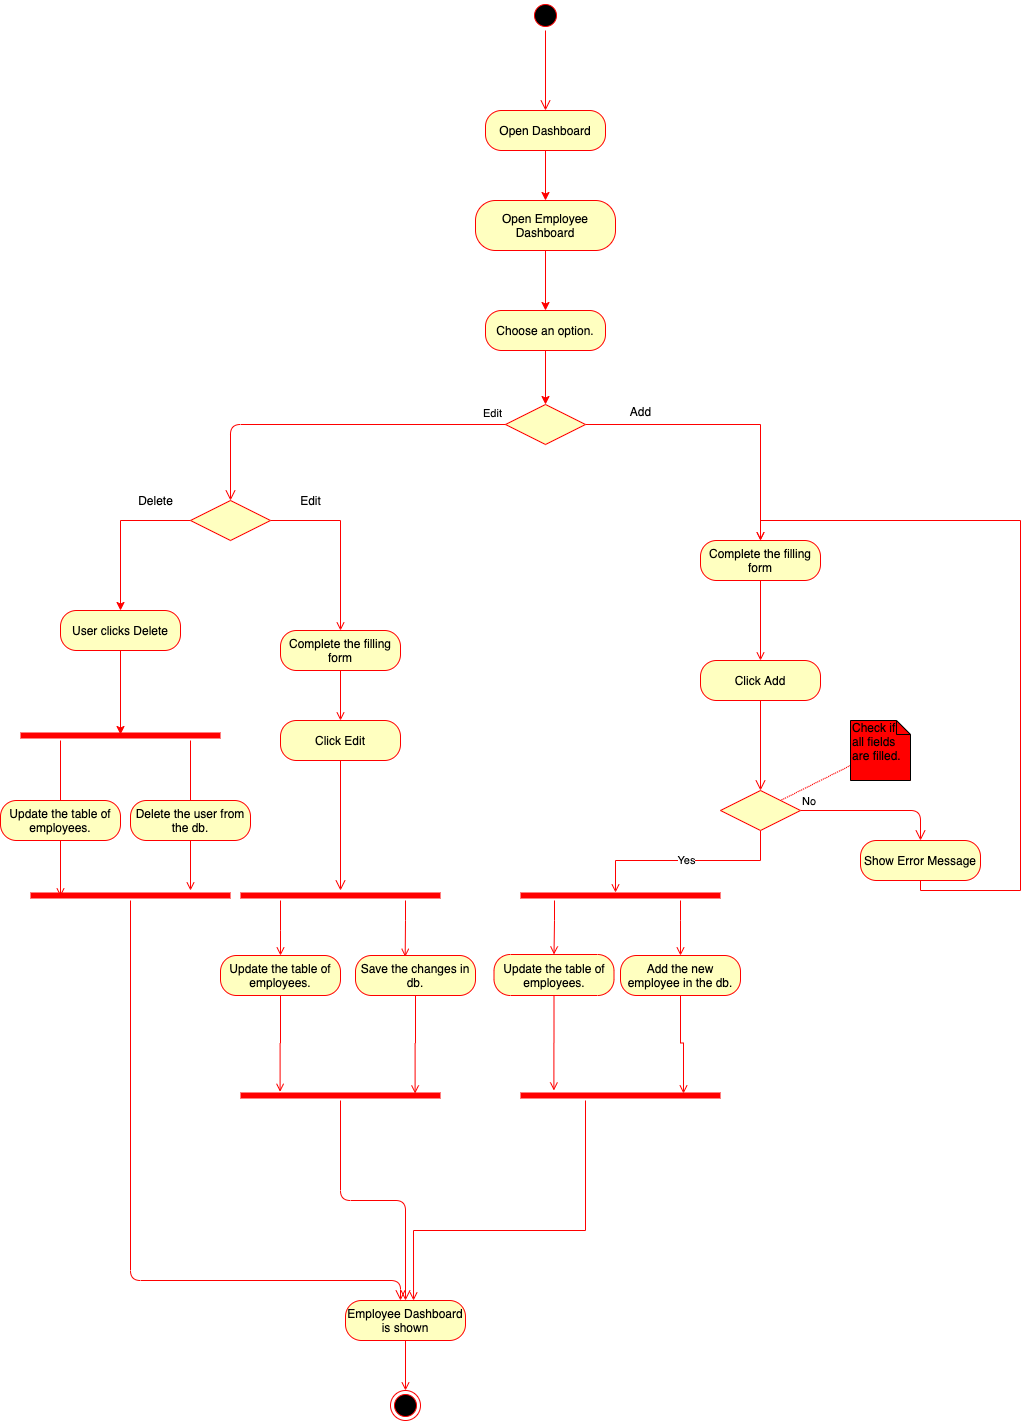

The diagram above was exported from draw.io. Its source (the exported page's mxGraphModel, read from the mxfile embedded in the PNG):
<mxGraphModel dx="1204" dy="374" grid="1" gridSize="10" guides="1" tooltips="1" connect="1" arrows="1" fold="1" page="1" pageScale="1" pageWidth="827" pageHeight="1169" math="0" shadow="0">
  <root>
    <mxCell id="0" />
    <mxCell id="1" parent="0" />
    <mxCell id="RktvyBav5S_QaCm8gwMz-1" value="" style="ellipse;html=1;shape=startState;fillColor=#000000;strokeColor=#ff0000;" parent="1" vertex="1">
      <mxGeometry x="390" y="160" width="30" height="30" as="geometry" />
    </mxCell>
    <mxCell id="RktvyBav5S_QaCm8gwMz-2" value="" style="edgeStyle=orthogonalEdgeStyle;html=1;verticalAlign=bottom;endArrow=open;endSize=8;strokeColor=#ff0000;entryX=0.5;entryY=0;entryDx=0;entryDy=0;" parent="1" source="RktvyBav5S_QaCm8gwMz-1" target="RktvyBav5S_QaCm8gwMz-3" edge="1">
      <mxGeometry relative="1" as="geometry">
        <mxPoint x="405" y="310" as="targetPoint" />
      </mxGeometry>
    </mxCell>
    <mxCell id="RktvyBav5S_QaCm8gwMz-8" style="edgeStyle=orthogonalEdgeStyle;rounded=0;orthogonalLoop=1;jettySize=auto;html=1;entryX=0.5;entryY=0;entryDx=0;entryDy=0;strokeColor=#FF0000;" parent="1" source="RktvyBav5S_QaCm8gwMz-3" target="RktvyBav5S_QaCm8gwMz-5" edge="1">
      <mxGeometry relative="1" as="geometry">
        <Array as="points" />
      </mxGeometry>
    </mxCell>
    <mxCell id="RktvyBav5S_QaCm8gwMz-3" value="Open Dashboard" style="rounded=1;whiteSpace=wrap;html=1;arcSize=40;fontColor=#000000;fillColor=#ffffc0;strokeColor=#ff0000;" parent="1" vertex="1">
      <mxGeometry x="345" y="270" width="120" height="40" as="geometry" />
    </mxCell>
    <mxCell id="RktvyBav5S_QaCm8gwMz-28" style="edgeStyle=orthogonalEdgeStyle;rounded=0;orthogonalLoop=1;jettySize=auto;html=1;entryX=0.5;entryY=0;entryDx=0;entryDy=0;strokeColor=#FF0000;" parent="1" source="qHKRLzd6diN2pOQ7Mm2r-1" target="RktvyBav5S_QaCm8gwMz-73" edge="1">
      <mxGeometry relative="1" as="geometry">
        <mxPoint x="405" y="540" as="targetPoint" />
      </mxGeometry>
    </mxCell>
    <mxCell id="RktvyBav5S_QaCm8gwMz-5" value="Open Employee Dashboard" style="rounded=1;whiteSpace=wrap;html=1;arcSize=40;fontColor=#000000;fillColor=#ffffc0;strokeColor=#ff0000;" parent="1" vertex="1">
      <mxGeometry x="335" y="360" width="140" height="50" as="geometry" />
    </mxCell>
    <mxCell id="RktvyBav5S_QaCm8gwMz-225" style="edgeStyle=orthogonalEdgeStyle;rounded=0;orthogonalLoop=1;jettySize=auto;html=1;entryX=0.5;entryY=0;entryDx=0;entryDy=0;endArrow=open;endFill=0;strokeColor=#FF0000;" parent="1" source="RktvyBav5S_QaCm8gwMz-73" target="RktvyBav5S_QaCm8gwMz-138" edge="1">
      <mxGeometry relative="1" as="geometry" />
    </mxCell>
    <mxCell id="RktvyBav5S_QaCm8gwMz-73" value="" style="rhombus;whiteSpace=wrap;html=1;fillColor=#ffffc0;strokeColor=#ff0000;" parent="1" vertex="1">
      <mxGeometry x="365" y="564" width="80" height="40" as="geometry" />
    </mxCell>
    <mxCell id="RktvyBav5S_QaCm8gwMz-75" value="Edit" style="edgeStyle=orthogonalEdgeStyle;html=1;align=left;verticalAlign=top;endArrow=open;endSize=8;strokeColor=#ff0000;entryX=0.5;entryY=0;entryDx=0;entryDy=0;" parent="1" source="RktvyBav5S_QaCm8gwMz-73" target="RktvyBav5S_QaCm8gwMz-90" edge="1">
      <mxGeometry x="-0.8656" y="-24" relative="1" as="geometry">
        <mxPoint x="80" y="800" as="targetPoint" />
        <Array as="points">
          <mxPoint x="90" y="584" />
        </Array>
        <mxPoint as="offset" />
      </mxGeometry>
    </mxCell>
    <mxCell id="RktvyBav5S_QaCm8gwMz-93" style="edgeStyle=orthogonalEdgeStyle;rounded=0;orthogonalLoop=1;jettySize=auto;html=1;endArrow=classic;endFill=1;strokeColor=#FF0000;entryX=0.5;entryY=0;entryDx=0;entryDy=0;exitX=0;exitY=0.5;exitDx=0;exitDy=0;" parent="1" source="RktvyBav5S_QaCm8gwMz-90" target="RktvyBav5S_QaCm8gwMz-95" edge="1">
      <mxGeometry relative="1" as="geometry">
        <mxPoint x="-20" y="900" as="targetPoint" />
      </mxGeometry>
    </mxCell>
    <mxCell id="RktvyBav5S_QaCm8gwMz-217" style="edgeStyle=orthogonalEdgeStyle;rounded=0;orthogonalLoop=1;jettySize=auto;html=1;endArrow=open;endFill=0;strokeColor=#FF0000;" parent="1" source="RktvyBav5S_QaCm8gwMz-90" edge="1">
      <mxGeometry relative="1" as="geometry">
        <mxPoint x="200" y="790" as="targetPoint" />
        <Array as="points">
          <mxPoint x="200" y="680" />
          <mxPoint x="200" y="790" />
        </Array>
      </mxGeometry>
    </mxCell>
    <mxCell id="RktvyBav5S_QaCm8gwMz-90" value="" style="rhombus;whiteSpace=wrap;html=1;fillColor=#ffffc0;strokeColor=#ff0000;" parent="1" vertex="1">
      <mxGeometry x="50" y="660" width="80" height="40" as="geometry" />
    </mxCell>
    <mxCell id="RktvyBav5S_QaCm8gwMz-94" value="Delete" style="text;html=1;align=center;verticalAlign=middle;resizable=0;points=[];autosize=1;" parent="1" vertex="1">
      <mxGeometry x="-10" y="650" width="50" height="20" as="geometry" />
    </mxCell>
    <mxCell id="RktvyBav5S_QaCm8gwMz-102" style="edgeStyle=orthogonalEdgeStyle;rounded=0;orthogonalLoop=1;jettySize=auto;html=1;entryX=0.5;entryY=0.4;entryDx=0;entryDy=0;entryPerimeter=0;endArrow=classic;endFill=1;strokeColor=#FF0000;" parent="1" source="RktvyBav5S_QaCm8gwMz-95" target="RktvyBav5S_QaCm8gwMz-99" edge="1">
      <mxGeometry relative="1" as="geometry" />
    </mxCell>
    <mxCell id="RktvyBav5S_QaCm8gwMz-95" value="User clicks Delete" style="rounded=1;whiteSpace=wrap;html=1;arcSize=40;fontColor=#000000;fillColor=#ffffc0;strokeColor=#ff0000;" parent="1" vertex="1">
      <mxGeometry x="-80" y="770" width="120" height="40" as="geometry" />
    </mxCell>
    <mxCell id="RktvyBav5S_QaCm8gwMz-127" style="edgeStyle=orthogonalEdgeStyle;rounded=0;orthogonalLoop=1;jettySize=auto;html=1;entryX=0.5;entryY=0;entryDx=0;entryDy=0;endArrow=open;endFill=0;strokeColor=#FF0000;" parent="1" source="RktvyBav5S_QaCm8gwMz-99" target="RktvyBav5S_QaCm8gwMz-125" edge="1">
      <mxGeometry relative="1" as="geometry">
        <Array as="points">
          <mxPoint x="50" y="1020" />
          <mxPoint x="50" y="1020" />
        </Array>
      </mxGeometry>
    </mxCell>
    <mxCell id="RktvyBav5S_QaCm8gwMz-99" value="" style="shape=line;html=1;strokeWidth=6;strokeColor=#ff0000;fillColor=#FF0000;" parent="1" vertex="1">
      <mxGeometry x="-120" y="890" width="200" height="10" as="geometry" />
    </mxCell>
    <mxCell id="RktvyBav5S_QaCm8gwMz-100" value="" style="edgeStyle=orthogonalEdgeStyle;html=1;verticalAlign=bottom;endArrow=open;endSize=8;strokeColor=#ff0000;entryX=0.5;entryY=0;entryDx=0;entryDy=0;" parent="1" source="RktvyBav5S_QaCm8gwMz-99" target="RktvyBav5S_QaCm8gwMz-124" edge="1">
      <mxGeometry relative="1" as="geometry">
        <mxPoint x="-20" y="1080" as="targetPoint" />
        <Array as="points">
          <mxPoint x="-80" y="1020" />
          <mxPoint x="-80" y="1020" />
        </Array>
      </mxGeometry>
    </mxCell>
    <mxCell id="RktvyBav5S_QaCm8gwMz-219" style="edgeStyle=orthogonalEdgeStyle;rounded=0;orthogonalLoop=1;jettySize=auto;html=1;entryX=0.5;entryY=0;entryDx=0;entryDy=0;endArrow=open;endFill=0;strokeColor=#FF0000;" parent="1" source="RktvyBav5S_QaCm8gwMz-103" target="RktvyBav5S_QaCm8gwMz-104" edge="1">
      <mxGeometry relative="1" as="geometry" />
    </mxCell>
    <mxCell id="RktvyBav5S_QaCm8gwMz-103" value="Complete the filling form" style="rounded=1;whiteSpace=wrap;html=1;arcSize=40;fontColor=#000000;fillColor=#ffffc0;strokeColor=#ff0000;" parent="1" vertex="1">
      <mxGeometry x="140" y="790" width="120" height="40" as="geometry" />
    </mxCell>
    <mxCell id="RktvyBav5S_QaCm8gwMz-104" value="Click Edit" style="rounded=1;whiteSpace=wrap;html=1;arcSize=40;fontColor=#000000;fillColor=#ffffc0;strokeColor=#ff0000;" parent="1" vertex="1">
      <mxGeometry x="140" y="880" width="120" height="40" as="geometry" />
    </mxCell>
    <mxCell id="RktvyBav5S_QaCm8gwMz-105" value="" style="edgeStyle=orthogonalEdgeStyle;html=1;verticalAlign=bottom;endArrow=open;endSize=8;strokeColor=#ff0000;" parent="1" source="RktvyBav5S_QaCm8gwMz-104" target="RktvyBav5S_QaCm8gwMz-116" edge="1">
      <mxGeometry relative="1" as="geometry">
        <mxPoint x="180" y="1070" as="targetPoint" />
      </mxGeometry>
    </mxCell>
    <mxCell id="RktvyBav5S_QaCm8gwMz-113" style="rounded=0;orthogonalLoop=1;jettySize=auto;html=1;entryX=1;entryY=0;entryDx=0;entryDy=0;endArrow=none;endFill=0;strokeColor=#FF0000;dashed=1;dashPattern=1 1;" parent="1" source="RktvyBav5S_QaCm8gwMz-112" target="RktvyBav5S_QaCm8gwMz-139" edge="1">
      <mxGeometry relative="1" as="geometry">
        <mxPoint x="200" y="1080" as="targetPoint" />
      </mxGeometry>
    </mxCell>
    <mxCell id="RktvyBav5S_QaCm8gwMz-112" value="Check if all fields are filled." style="shape=note;whiteSpace=wrap;html=1;size=14;verticalAlign=top;align=left;spacingTop=-6;fillColor=#FF0000;" parent="1" vertex="1">
      <mxGeometry x="710" y="880" width="60" height="60" as="geometry" />
    </mxCell>
    <mxCell id="RktvyBav5S_QaCm8gwMz-224" style="edgeStyle=orthogonalEdgeStyle;rounded=0;orthogonalLoop=1;jettySize=auto;html=1;entryX=0.198;entryY=0.133;entryDx=0;entryDy=0;entryPerimeter=0;endArrow=open;endFill=0;strokeColor=#FF0000;" parent="1" source="RktvyBav5S_QaCm8gwMz-114" target="RktvyBav5S_QaCm8gwMz-128" edge="1">
      <mxGeometry relative="1" as="geometry" />
    </mxCell>
    <mxCell id="RktvyBav5S_QaCm8gwMz-114" value="Update the table of employees." style="rounded=1;whiteSpace=wrap;html=1;arcSize=40;fontColor=#000000;fillColor=#ffffc0;strokeColor=#ff0000;" parent="1" vertex="1">
      <mxGeometry x="80" y="1115" width="120" height="40" as="geometry" />
    </mxCell>
    <mxCell id="RktvyBav5S_QaCm8gwMz-220" style="edgeStyle=orthogonalEdgeStyle;rounded=0;orthogonalLoop=1;jettySize=auto;html=1;entryX=0.5;entryY=0;entryDx=0;entryDy=0;endArrow=open;endFill=0;strokeColor=#FF0000;" parent="1" source="RktvyBav5S_QaCm8gwMz-116" target="RktvyBav5S_QaCm8gwMz-114" edge="1">
      <mxGeometry relative="1" as="geometry">
        <Array as="points">
          <mxPoint x="140" y="1090" />
          <mxPoint x="140" y="1090" />
        </Array>
      </mxGeometry>
    </mxCell>
    <mxCell id="RktvyBav5S_QaCm8gwMz-221" style="edgeStyle=orthogonalEdgeStyle;rounded=0;orthogonalLoop=1;jettySize=auto;html=1;entryX=0.414;entryY=0.033;entryDx=0;entryDy=0;endArrow=open;endFill=0;strokeColor=#FF0000;entryPerimeter=0;" parent="1" source="RktvyBav5S_QaCm8gwMz-116" target="RktvyBav5S_QaCm8gwMz-119" edge="1">
      <mxGeometry relative="1" as="geometry">
        <Array as="points">
          <mxPoint x="265" y="1080" />
          <mxPoint x="265" y="1080" />
        </Array>
      </mxGeometry>
    </mxCell>
    <mxCell id="RktvyBav5S_QaCm8gwMz-116" value="" style="shape=line;html=1;strokeWidth=6;strokeColor=#ff0000;fillColor=#FF0000;" parent="1" vertex="1">
      <mxGeometry x="100" y="1050" width="200" height="10" as="geometry" />
    </mxCell>
    <mxCell id="RktvyBav5S_QaCm8gwMz-223" style="edgeStyle=orthogonalEdgeStyle;rounded=0;orthogonalLoop=1;jettySize=auto;html=1;entryX=0.873;entryY=0.3;entryDx=0;entryDy=0;entryPerimeter=0;endArrow=open;endFill=0;strokeColor=#FF0000;" parent="1" source="RktvyBav5S_QaCm8gwMz-119" target="RktvyBav5S_QaCm8gwMz-128" edge="1">
      <mxGeometry relative="1" as="geometry" />
    </mxCell>
    <mxCell id="RktvyBav5S_QaCm8gwMz-119" value="Save the changes in db." style="rounded=1;whiteSpace=wrap;html=1;arcSize=40;fontColor=#000000;fillColor=#ffffc0;strokeColor=#ff0000;" parent="1" vertex="1">
      <mxGeometry x="215" y="1115" width="120" height="40" as="geometry" />
    </mxCell>
    <mxCell id="RktvyBav5S_QaCm8gwMz-134" style="edgeStyle=orthogonalEdgeStyle;rounded=0;orthogonalLoop=1;jettySize=auto;html=1;entryX=0.15;entryY=0.6;entryDx=0;entryDy=0;entryPerimeter=0;endArrow=open;endFill=0;strokeColor=#FF0000;" parent="1" source="RktvyBav5S_QaCm8gwMz-124" target="RktvyBav5S_QaCm8gwMz-132" edge="1">
      <mxGeometry relative="1" as="geometry" />
    </mxCell>
    <mxCell id="RktvyBav5S_QaCm8gwMz-124" value="Update the table of employees." style="rounded=1;whiteSpace=wrap;html=1;arcSize=40;fontColor=#000000;fillColor=#ffffc0;strokeColor=#ff0000;" parent="1" vertex="1">
      <mxGeometry x="-140" y="960" width="120" height="40" as="geometry" />
    </mxCell>
    <mxCell id="RktvyBav5S_QaCm8gwMz-135" style="edgeStyle=orthogonalEdgeStyle;rounded=0;orthogonalLoop=1;jettySize=auto;html=1;entryX=0.8;entryY=0;entryDx=0;entryDy=0;entryPerimeter=0;endArrow=open;endFill=0;strokeColor=#FF0000;" parent="1" source="RktvyBav5S_QaCm8gwMz-125" target="RktvyBav5S_QaCm8gwMz-132" edge="1">
      <mxGeometry relative="1" as="geometry" />
    </mxCell>
    <mxCell id="RktvyBav5S_QaCm8gwMz-125" value="Delete the user from the db." style="rounded=1;whiteSpace=wrap;html=1;arcSize=40;fontColor=#000000;fillColor=#ffffc0;strokeColor=#ff0000;" parent="1" vertex="1">
      <mxGeometry x="-10" y="960" width="120" height="40" as="geometry" />
    </mxCell>
    <mxCell id="RktvyBav5S_QaCm8gwMz-128" value="" style="shape=line;html=1;strokeWidth=6;strokeColor=#ff0000;fillColor=#FF0000;" parent="1" vertex="1">
      <mxGeometry x="100" y="1250" width="200" height="10" as="geometry" />
    </mxCell>
    <mxCell id="RktvyBav5S_QaCm8gwMz-129" value="" style="edgeStyle=orthogonalEdgeStyle;html=1;verticalAlign=bottom;endArrow=open;endSize=8;strokeColor=#ff0000;entryX=0.5;entryY=0;entryDx=0;entryDy=0;" parent="1" source="RktvyBav5S_QaCm8gwMz-128" target="RktvyBav5S_QaCm8gwMz-136" edge="1">
      <mxGeometry relative="1" as="geometry">
        <mxPoint x="170" y="1400" as="targetPoint" />
      </mxGeometry>
    </mxCell>
    <mxCell id="RktvyBav5S_QaCm8gwMz-132" value="" style="shape=line;html=1;strokeWidth=6;strokeColor=#ff0000;fillColor=#FF0000;" parent="1" vertex="1">
      <mxGeometry x="-110" y="1050" width="200" height="10" as="geometry" />
    </mxCell>
    <mxCell id="RktvyBav5S_QaCm8gwMz-133" value="" style="edgeStyle=orthogonalEdgeStyle;html=1;verticalAlign=bottom;endArrow=open;endSize=8;strokeColor=#ff0000;" parent="1" source="RktvyBav5S_QaCm8gwMz-132" edge="1">
      <mxGeometry relative="1" as="geometry">
        <mxPoint x="260" y="1460" as="targetPoint" />
        <Array as="points">
          <mxPoint x="-10" y="1440" />
          <mxPoint x="260" y="1440" />
        </Array>
      </mxGeometry>
    </mxCell>
    <mxCell id="RktvyBav5S_QaCm8gwMz-240" style="edgeStyle=orthogonalEdgeStyle;rounded=0;orthogonalLoop=1;jettySize=auto;html=1;entryX=0.5;entryY=0;entryDx=0;entryDy=0;endArrow=open;endFill=0;strokeColor=#FF0000;" parent="1" source="RktvyBav5S_QaCm8gwMz-136" target="RktvyBav5S_QaCm8gwMz-239" edge="1">
      <mxGeometry relative="1" as="geometry" />
    </mxCell>
    <mxCell id="RktvyBav5S_QaCm8gwMz-136" value="Employee Dashboard is shown" style="rounded=1;whiteSpace=wrap;html=1;arcSize=40;fontColor=#000000;fillColor=#ffffc0;strokeColor=#ff0000;" parent="1" vertex="1">
      <mxGeometry x="205" y="1460" width="120" height="40" as="geometry" />
    </mxCell>
    <mxCell id="RktvyBav5S_QaCm8gwMz-144" style="edgeStyle=orthogonalEdgeStyle;rounded=0;orthogonalLoop=1;jettySize=auto;html=1;entryX=0.5;entryY=0;entryDx=0;entryDy=0;endArrow=open;endFill=0;strokeColor=#FF0000;" parent="1" source="RktvyBav5S_QaCm8gwMz-138" target="RktvyBav5S_QaCm8gwMz-142" edge="1">
      <mxGeometry relative="1" as="geometry" />
    </mxCell>
    <mxCell id="RktvyBav5S_QaCm8gwMz-138" value="Complete the filling form" style="rounded=1;whiteSpace=wrap;html=1;arcSize=40;fontColor=#000000;fillColor=#ffffc0;strokeColor=#ff0000;" parent="1" vertex="1">
      <mxGeometry x="560" y="700" width="120" height="40" as="geometry" />
    </mxCell>
    <mxCell id="RktvyBav5S_QaCm8gwMz-140" value="No" style="edgeStyle=orthogonalEdgeStyle;html=1;align=left;verticalAlign=bottom;endArrow=open;endSize=8;strokeColor=#ff0000;entryX=0.5;entryY=0;entryDx=0;entryDy=0;" parent="1" source="RktvyBav5S_QaCm8gwMz-139" target="RktvyBav5S_QaCm8gwMz-147" edge="1">
      <mxGeometry x="-1" relative="1" as="geometry">
        <mxPoint x="570" y="1070" as="targetPoint" />
      </mxGeometry>
    </mxCell>
    <mxCell id="RktvyBav5S_QaCm8gwMz-142" value="Click Add" style="rounded=1;whiteSpace=wrap;html=1;arcSize=40;fontColor=#000000;fillColor=#ffffc0;strokeColor=#ff0000;" parent="1" vertex="1">
      <mxGeometry x="560" y="820" width="120" height="40" as="geometry" />
    </mxCell>
    <mxCell id="RktvyBav5S_QaCm8gwMz-149" value="Yes" style="edgeStyle=orthogonalEdgeStyle;rounded=0;orthogonalLoop=1;jettySize=auto;html=1;endArrow=open;endFill=0;strokeColor=#FF0000;entryX=0.475;entryY=0.2;entryDx=0;entryDy=0;entryPerimeter=0;" parent="1" source="RktvyBav5S_QaCm8gwMz-139" target="RktvyBav5S_QaCm8gwMz-150" edge="1">
      <mxGeometry relative="1" as="geometry">
        <mxPoint x="440" y="1120" as="targetPoint" />
      </mxGeometry>
    </mxCell>
    <mxCell id="RktvyBav5S_QaCm8gwMz-139" value="" style="rhombus;whiteSpace=wrap;html=1;fillColor=#ffffc0;strokeColor=#ff0000;" parent="1" vertex="1">
      <mxGeometry x="580" y="950" width="80" height="40" as="geometry" />
    </mxCell>
    <mxCell id="RktvyBav5S_QaCm8gwMz-145" value="" style="edgeStyle=orthogonalEdgeStyle;html=1;verticalAlign=bottom;endArrow=open;endSize=8;strokeColor=#ff0000;" parent="1" source="RktvyBav5S_QaCm8gwMz-142" target="RktvyBav5S_QaCm8gwMz-139" edge="1">
      <mxGeometry relative="1" as="geometry">
        <mxPoint x="440" y="1000" as="targetPoint" />
        <mxPoint x="440" y="940" as="sourcePoint" />
      </mxGeometry>
    </mxCell>
    <mxCell id="RktvyBav5S_QaCm8gwMz-228" style="edgeStyle=orthogonalEdgeStyle;rounded=0;orthogonalLoop=1;jettySize=auto;html=1;entryX=0.5;entryY=0;entryDx=0;entryDy=0;endArrow=open;endFill=0;strokeColor=#FF0000;" parent="1" source="RktvyBav5S_QaCm8gwMz-147" target="RktvyBav5S_QaCm8gwMz-138" edge="1">
      <mxGeometry relative="1" as="geometry">
        <Array as="points">
          <mxPoint x="780" y="1050" />
          <mxPoint x="880" y="1050" />
          <mxPoint x="880" y="680" />
          <mxPoint x="620" y="680" />
        </Array>
      </mxGeometry>
    </mxCell>
    <mxCell id="RktvyBav5S_QaCm8gwMz-147" value="Show Error Message" style="rounded=1;whiteSpace=wrap;html=1;arcSize=40;fontColor=#000000;fillColor=#ffffc0;strokeColor=#ff0000;" parent="1" vertex="1">
      <mxGeometry x="720" y="1000" width="120" height="40" as="geometry" />
    </mxCell>
    <mxCell id="RktvyBav5S_QaCm8gwMz-229" style="edgeStyle=orthogonalEdgeStyle;rounded=0;orthogonalLoop=1;jettySize=auto;html=1;entryX=0.5;entryY=0;entryDx=0;entryDy=0;endArrow=open;endFill=0;strokeColor=#FF0000;" parent="1" source="RktvyBav5S_QaCm8gwMz-150" target="RktvyBav5S_QaCm8gwMz-151" edge="1">
      <mxGeometry relative="1" as="geometry">
        <Array as="points">
          <mxPoint x="414" y="1080" />
          <mxPoint x="414" y="1080" />
        </Array>
      </mxGeometry>
    </mxCell>
    <mxCell id="RktvyBav5S_QaCm8gwMz-230" style="edgeStyle=orthogonalEdgeStyle;rounded=0;orthogonalLoop=1;jettySize=auto;html=1;entryX=0.5;entryY=0;entryDx=0;entryDy=0;endArrow=open;endFill=0;strokeColor=#FF0000;" parent="1" source="RktvyBav5S_QaCm8gwMz-150" target="RktvyBav5S_QaCm8gwMz-153" edge="1">
      <mxGeometry relative="1" as="geometry">
        <Array as="points">
          <mxPoint x="540" y="1080" />
          <mxPoint x="540" y="1080" />
        </Array>
      </mxGeometry>
    </mxCell>
    <mxCell id="RktvyBav5S_QaCm8gwMz-150" value="" style="shape=line;html=1;strokeWidth=6;strokeColor=#ff0000;fillColor=#FF0000;" parent="1" vertex="1">
      <mxGeometry x="380" y="1050" width="200" height="10" as="geometry" />
    </mxCell>
    <mxCell id="RktvyBav5S_QaCm8gwMz-233" style="edgeStyle=orthogonalEdgeStyle;rounded=0;orthogonalLoop=1;jettySize=auto;html=1;entryX=0.167;entryY=0;entryDx=0;entryDy=0;entryPerimeter=0;endArrow=open;endFill=0;strokeColor=#FF0000;" parent="1" source="RktvyBav5S_QaCm8gwMz-151" target="RktvyBav5S_QaCm8gwMz-155" edge="1">
      <mxGeometry relative="1" as="geometry" />
    </mxCell>
    <mxCell id="RktvyBav5S_QaCm8gwMz-151" value="Update the table of employees." style="rounded=1;whiteSpace=wrap;html=1;arcSize=40;fontColor=#000000;fillColor=#ffffc0;strokeColor=#ff0000;" parent="1" vertex="1">
      <mxGeometry x="353.5" y="1114" width="120" height="41" as="geometry" />
    </mxCell>
    <mxCell id="RktvyBav5S_QaCm8gwMz-236" style="edgeStyle=orthogonalEdgeStyle;rounded=0;orthogonalLoop=1;jettySize=auto;html=1;entryX=0.815;entryY=0.3;entryDx=0;entryDy=0;entryPerimeter=0;endArrow=open;endFill=0;strokeColor=#FF0000;" parent="1" source="RktvyBav5S_QaCm8gwMz-153" target="RktvyBav5S_QaCm8gwMz-155" edge="1">
      <mxGeometry relative="1" as="geometry" />
    </mxCell>
    <mxCell id="RktvyBav5S_QaCm8gwMz-153" value="Add the new employee in the db." style="rounded=1;whiteSpace=wrap;html=1;arcSize=40;fontColor=#000000;fillColor=#ffffc0;strokeColor=#ff0000;" parent="1" vertex="1">
      <mxGeometry x="480" y="1115" width="120" height="40" as="geometry" />
    </mxCell>
    <mxCell id="RktvyBav5S_QaCm8gwMz-158" style="edgeStyle=orthogonalEdgeStyle;rounded=0;orthogonalLoop=1;jettySize=auto;html=1;entryX=0.567;entryY=0;entryDx=0;entryDy=0;entryPerimeter=0;endArrow=open;endFill=0;strokeColor=#FF0000;" parent="1" source="RktvyBav5S_QaCm8gwMz-155" target="RktvyBav5S_QaCm8gwMz-136" edge="1">
      <mxGeometry relative="1" as="geometry">
        <Array as="points">
          <mxPoint x="445" y="1390" />
          <mxPoint x="273" y="1390" />
        </Array>
      </mxGeometry>
    </mxCell>
    <mxCell id="RktvyBav5S_QaCm8gwMz-155" value="" style="shape=line;html=1;strokeWidth=6;strokeColor=#ff0000;fillColor=#FF0000;" parent="1" vertex="1">
      <mxGeometry x="380" y="1250" width="200" height="10" as="geometry" />
    </mxCell>
    <mxCell id="RktvyBav5S_QaCm8gwMz-216" value="Add" style="text;html=1;align=center;verticalAlign=middle;resizable=0;points=[];autosize=1;" parent="1" vertex="1">
      <mxGeometry x="480" y="561" width="40" height="20" as="geometry" />
    </mxCell>
    <mxCell id="RktvyBav5S_QaCm8gwMz-218" value="Edit" style="text;html=1;align=center;verticalAlign=middle;resizable=0;points=[];autosize=1;" parent="1" vertex="1">
      <mxGeometry x="150" y="650" width="40" height="20" as="geometry" />
    </mxCell>
    <mxCell id="RktvyBav5S_QaCm8gwMz-239" value="" style="ellipse;html=1;shape=endState;fillColor=#000000;strokeColor=#ff0000;" parent="1" vertex="1">
      <mxGeometry x="250" y="1550" width="30" height="30" as="geometry" />
    </mxCell>
    <mxCell id="qHKRLzd6diN2pOQ7Mm2r-1" value="Choose an option." style="rounded=1;whiteSpace=wrap;html=1;arcSize=40;fontColor=#000000;fillColor=#ffffc0;strokeColor=#ff0000;" vertex="1" parent="1">
      <mxGeometry x="345" y="470" width="120" height="40" as="geometry" />
    </mxCell>
    <mxCell id="qHKRLzd6diN2pOQ7Mm2r-2" style="edgeStyle=orthogonalEdgeStyle;rounded=0;orthogonalLoop=1;jettySize=auto;html=1;entryX=0.5;entryY=0;entryDx=0;entryDy=0;strokeColor=#FF0000;" edge="1" parent="1" source="RktvyBav5S_QaCm8gwMz-5" target="qHKRLzd6diN2pOQ7Mm2r-1">
      <mxGeometry relative="1" as="geometry">
        <mxPoint x="405" y="564" as="targetPoint" />
        <mxPoint x="405" y="410" as="sourcePoint" />
      </mxGeometry>
    </mxCell>
  </root>
</mxGraphModel>